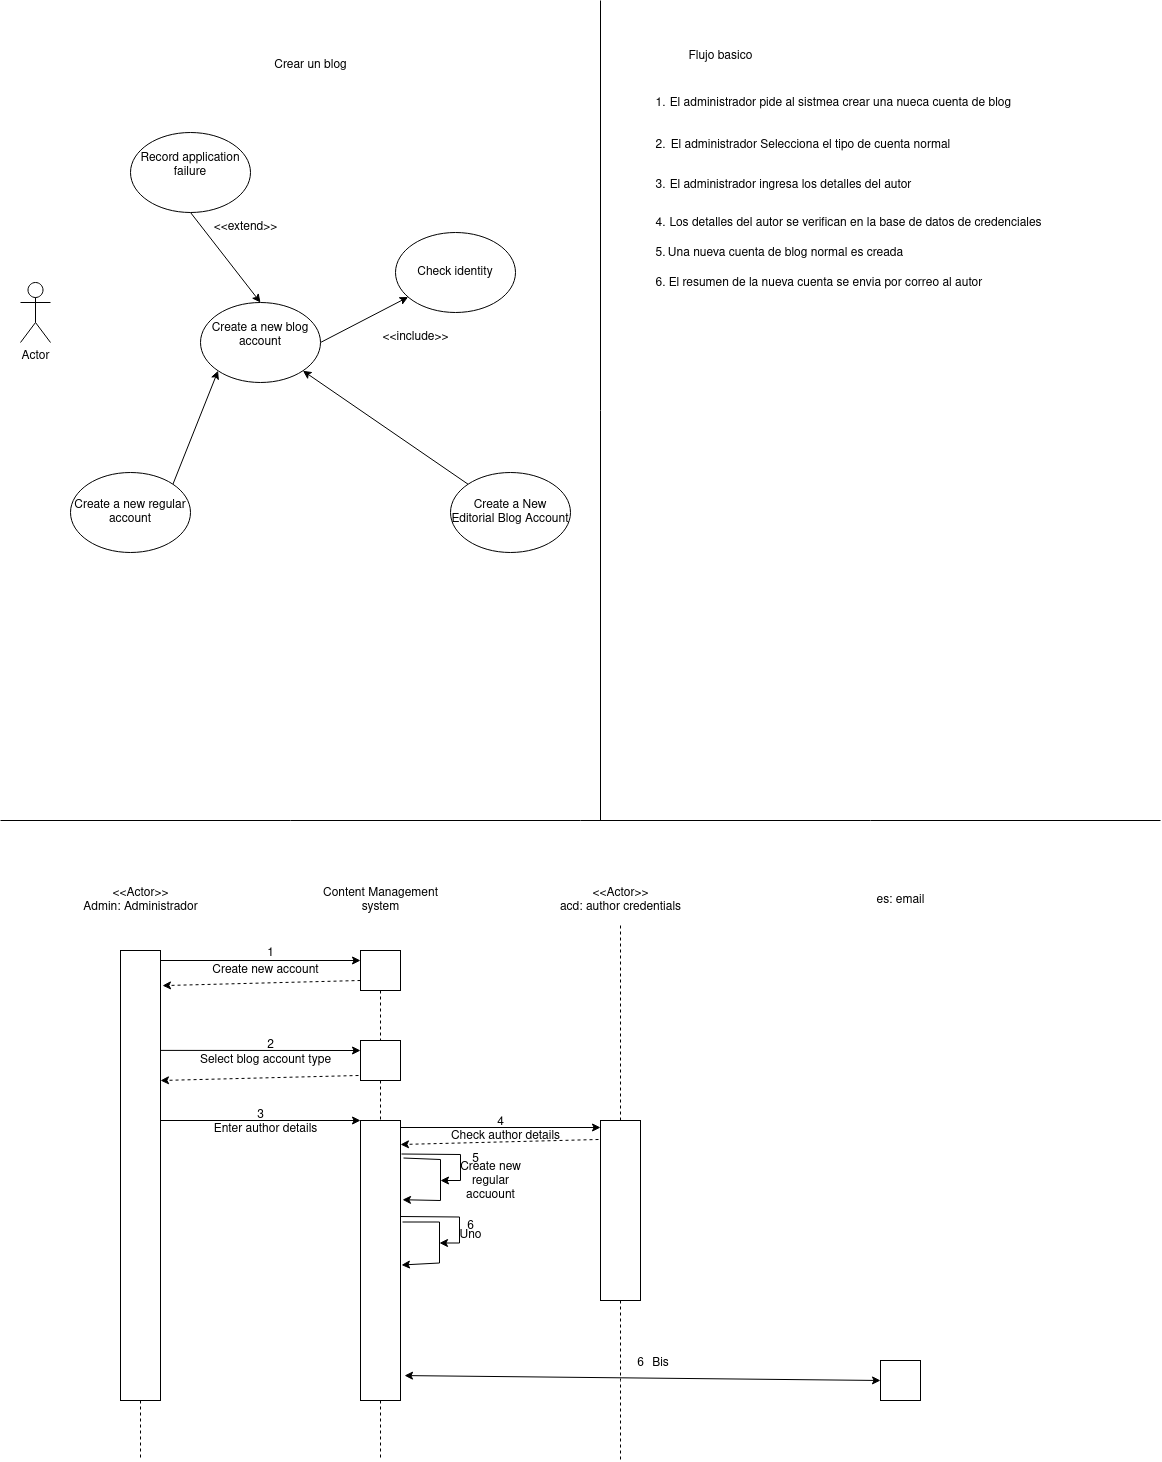

The diagram above was exported from draw.io. Its source (the exported page's mxGraphModel, read from the mxfile embedded in the PNG):
<mxGraphModel dx="1434" dy="795" grid="1" gridSize="10" guides="1" tooltips="1" connect="1" arrows="1" fold="1" page="1" pageScale="1" pageWidth="1169" pageHeight="827" math="0" shadow="0">
  <root>
    <mxCell id="0" />
    <mxCell id="1" parent="0" />
    <mxCell id="5_dwMLfKWwLBRkEVjKkB-5" value="Actor" style="shape=umlActor;verticalLabelPosition=bottom;verticalAlign=top;html=1;outlineConnect=0;" parent="1" vertex="1">
      <mxGeometry x="20" y="282" width="30" height="60" as="geometry" />
    </mxCell>
    <mxCell id="5_dwMLfKWwLBRkEVjKkB-8" style="rounded=0;orthogonalLoop=1;jettySize=auto;html=1;exitX=0.5;exitY=1;exitDx=0;exitDy=0;entryX=0.5;entryY=0;entryDx=0;entryDy=0;" parent="1" source="5_dwMLfKWwLBRkEVjKkB-6" target="5_dwMLfKWwLBRkEVjKkB-7" edge="1">
      <mxGeometry relative="1" as="geometry" />
    </mxCell>
    <mxCell id="5_dwMLfKWwLBRkEVjKkB-6" value="&lt;div&gt;Record application failure&lt;/div&gt;&lt;div&gt;&lt;br&gt;&lt;/div&gt;" style="ellipse;whiteSpace=wrap;html=1;" parent="1" vertex="1">
      <mxGeometry x="130" y="132" width="120" height="80" as="geometry" />
    </mxCell>
    <mxCell id="5_dwMLfKWwLBRkEVjKkB-11" style="rounded=0;orthogonalLoop=1;jettySize=auto;html=1;exitX=1;exitY=0.5;exitDx=0;exitDy=0;" parent="1" source="5_dwMLfKWwLBRkEVjKkB-7" target="5_dwMLfKWwLBRkEVjKkB-10" edge="1">
      <mxGeometry relative="1" as="geometry" />
    </mxCell>
    <mxCell id="5_dwMLfKWwLBRkEVjKkB-7" value="&lt;div&gt;Create a new blog account&lt;/div&gt;&lt;div&gt;&lt;br&gt;&lt;/div&gt;" style="ellipse;whiteSpace=wrap;html=1;" parent="1" vertex="1">
      <mxGeometry x="200" y="302" width="120" height="80" as="geometry" />
    </mxCell>
    <mxCell id="5_dwMLfKWwLBRkEVjKkB-9" value="&lt;div&gt;&amp;lt;&amp;lt;extend&amp;gt;&amp;gt;&lt;/div&gt;" style="text;html=1;align=center;verticalAlign=middle;resizable=0;points=[];autosize=1;strokeColor=none;fillColor=none;" parent="1" vertex="1">
      <mxGeometry x="200" y="212" width="90" height="30" as="geometry" />
    </mxCell>
    <mxCell id="5_dwMLfKWwLBRkEVjKkB-10" value="&lt;div&gt;Check identity&lt;/div&gt;" style="ellipse;whiteSpace=wrap;html=1;" parent="1" vertex="1">
      <mxGeometry x="395" y="232" width="120" height="80" as="geometry" />
    </mxCell>
    <mxCell id="5_dwMLfKWwLBRkEVjKkB-12" value="&amp;lt;&amp;lt;include&amp;gt;&amp;gt;" style="text;html=1;align=center;verticalAlign=middle;resizable=0;points=[];autosize=1;strokeColor=none;fillColor=none;" parent="1" vertex="1">
      <mxGeometry x="370" y="322" width="90" height="30" as="geometry" />
    </mxCell>
    <mxCell id="5_dwMLfKWwLBRkEVjKkB-13" value="&lt;div&gt;Crear un blog&lt;/div&gt;" style="text;html=1;align=center;verticalAlign=middle;resizable=0;points=[];autosize=1;strokeColor=none;fillColor=none;" parent="1" vertex="1">
      <mxGeometry x="260" y="50" width="100" height="30" as="geometry" />
    </mxCell>
    <mxCell id="5_dwMLfKWwLBRkEVjKkB-17" style="rounded=0;orthogonalLoop=1;jettySize=auto;html=1;exitX=1;exitY=0;exitDx=0;exitDy=0;entryX=0;entryY=1;entryDx=0;entryDy=0;" parent="1" source="5_dwMLfKWwLBRkEVjKkB-14" target="5_dwMLfKWwLBRkEVjKkB-7" edge="1">
      <mxGeometry relative="1" as="geometry" />
    </mxCell>
    <mxCell id="5_dwMLfKWwLBRkEVjKkB-14" value="Create a new regular account" style="ellipse;whiteSpace=wrap;html=1;" parent="1" vertex="1">
      <mxGeometry x="70" y="472" width="120" height="80" as="geometry" />
    </mxCell>
    <mxCell id="5_dwMLfKWwLBRkEVjKkB-18" style="rounded=0;orthogonalLoop=1;jettySize=auto;html=1;exitX=0;exitY=0;exitDx=0;exitDy=0;entryX=1;entryY=1;entryDx=0;entryDy=0;startArrow=none;startFill=0;" parent="1" source="5_dwMLfKWwLBRkEVjKkB-15" target="5_dwMLfKWwLBRkEVjKkB-7" edge="1">
      <mxGeometry relative="1" as="geometry" />
    </mxCell>
    <mxCell id="5_dwMLfKWwLBRkEVjKkB-15" value="Create a New Editorial Blog Account" style="ellipse;whiteSpace=wrap;html=1;" parent="1" vertex="1">
      <mxGeometry x="450" y="472" width="120" height="80" as="geometry" />
    </mxCell>
    <mxCell id="5_dwMLfKWwLBRkEVjKkB-20" value="" style="endArrow=none;html=1;rounded=0;" parent="1" edge="1">
      <mxGeometry width="50" height="50" relative="1" as="geometry">
        <mxPoint x="600" y="820" as="sourcePoint" />
        <mxPoint x="600" as="targetPoint" />
      </mxGeometry>
    </mxCell>
    <mxCell id="5_dwMLfKWwLBRkEVjKkB-21" value="&lt;div&gt;Flujo basico&lt;/div&gt;&lt;div&gt;&lt;br&gt;&lt;/div&gt;" style="text;html=1;align=center;verticalAlign=middle;resizable=0;points=[];autosize=1;strokeColor=none;fillColor=none;" parent="1" vertex="1">
      <mxGeometry x="675" y="43" width="90" height="40" as="geometry" />
    </mxCell>
    <mxCell id="5_dwMLfKWwLBRkEVjKkB-22" value="1." style="text;html=1;align=center;verticalAlign=middle;resizable=0;points=[];autosize=1;strokeColor=none;fillColor=none;" parent="1" vertex="1">
      <mxGeometry x="645" y="88" width="30" height="30" as="geometry" />
    </mxCell>
    <mxCell id="5_dwMLfKWwLBRkEVjKkB-23" value="El administrador pide al sistmea crear una nueca cuenta de blog" style="text;html=1;align=center;verticalAlign=middle;resizable=0;points=[];autosize=1;strokeColor=none;fillColor=none;" parent="1" vertex="1">
      <mxGeometry x="660" y="88" width="360" height="30" as="geometry" />
    </mxCell>
    <mxCell id="5_dwMLfKWwLBRkEVjKkB-24" value="2." style="text;html=1;align=center;verticalAlign=middle;resizable=0;points=[];autosize=1;strokeColor=none;fillColor=none;" parent="1" vertex="1">
      <mxGeometry x="645" y="130" width="30" height="30" as="geometry" />
    </mxCell>
    <mxCell id="5_dwMLfKWwLBRkEVjKkB-25" value="El administrador Selecciona el tipo de cuenta normal" style="text;html=1;align=center;verticalAlign=middle;resizable=0;points=[];autosize=1;strokeColor=none;fillColor=none;" parent="1" vertex="1">
      <mxGeometry x="660" y="130" width="300" height="30" as="geometry" />
    </mxCell>
    <mxCell id="5_dwMLfKWwLBRkEVjKkB-26" value="3." style="text;html=1;align=center;verticalAlign=middle;resizable=0;points=[];autosize=1;strokeColor=none;fillColor=none;" parent="1" vertex="1">
      <mxGeometry x="645" y="170" width="30" height="30" as="geometry" />
    </mxCell>
    <mxCell id="5_dwMLfKWwLBRkEVjKkB-27" value="El administrador ingresa los detalles del autor" style="text;html=1;align=center;verticalAlign=middle;resizable=0;points=[];autosize=1;strokeColor=none;fillColor=none;" parent="1" vertex="1">
      <mxGeometry x="655" y="170" width="270" height="30" as="geometry" />
    </mxCell>
    <mxCell id="5_dwMLfKWwLBRkEVjKkB-28" value="4." style="text;html=1;align=center;verticalAlign=middle;resizable=0;points=[];autosize=1;strokeColor=none;fillColor=none;" parent="1" vertex="1">
      <mxGeometry x="645" y="208" width="30" height="30" as="geometry" />
    </mxCell>
    <mxCell id="5_dwMLfKWwLBRkEVjKkB-29" value="Los detalles del autor se verifican en la base de datos de credenciales" style="text;html=1;align=center;verticalAlign=middle;resizable=0;points=[];autosize=1;strokeColor=none;fillColor=none;" parent="1" vertex="1">
      <mxGeometry x="655" y="208" width="400" height="30" as="geometry" />
    </mxCell>
    <mxCell id="5_dwMLfKWwLBRkEVjKkB-30" value="5." style="text;html=1;align=center;verticalAlign=middle;resizable=0;points=[];autosize=1;strokeColor=none;fillColor=none;" parent="1" vertex="1">
      <mxGeometry x="645" y="238" width="30" height="30" as="geometry" />
    </mxCell>
    <mxCell id="5_dwMLfKWwLBRkEVjKkB-31" value="Una nueva cuenta de blog normal es creada" style="text;html=1;align=center;verticalAlign=middle;resizable=0;points=[];autosize=1;strokeColor=none;fillColor=none;" parent="1" vertex="1">
      <mxGeometry x="655" y="238" width="260" height="30" as="geometry" />
    </mxCell>
    <mxCell id="5_dwMLfKWwLBRkEVjKkB-32" value="6." style="text;html=1;align=center;verticalAlign=middle;resizable=0;points=[];autosize=1;strokeColor=none;fillColor=none;" parent="1" vertex="1">
      <mxGeometry x="645" y="268" width="30" height="30" as="geometry" />
    </mxCell>
    <mxCell id="5_dwMLfKWwLBRkEVjKkB-33" value="El resumen de la nueva cuenta se envia por correo al autor" style="text;html=1;align=center;verticalAlign=middle;resizable=0;points=[];autosize=1;strokeColor=none;fillColor=none;" parent="1" vertex="1">
      <mxGeometry x="655" y="268" width="340" height="30" as="geometry" />
    </mxCell>
    <mxCell id="5_dwMLfKWwLBRkEVjKkB-34" value="&lt;div&gt;&amp;lt;&amp;lt;Actor&amp;gt;&amp;gt;&lt;/div&gt;&lt;div&gt;Admin: Administrador&lt;br&gt;&lt;/div&gt;" style="text;html=1;align=center;verticalAlign=middle;resizable=0;points=[];autosize=1;strokeColor=none;fillColor=none;" parent="1" vertex="1">
      <mxGeometry x="70" y="880" width="140" height="40" as="geometry" />
    </mxCell>
    <mxCell id="FdGcAsH6C01-ovCUifqO-30" style="edgeStyle=orthogonalEdgeStyle;rounded=0;orthogonalLoop=1;jettySize=auto;html=1;exitX=0.5;exitY=1;exitDx=0;exitDy=0;endArrow=none;endFill=0;dashed=1;" edge="1" parent="1" source="5_dwMLfKWwLBRkEVjKkB-35">
      <mxGeometry relative="1" as="geometry">
        <mxPoint x="140" y="1460" as="targetPoint" />
      </mxGeometry>
    </mxCell>
    <mxCell id="5_dwMLfKWwLBRkEVjKkB-35" value="" style="rounded=0;whiteSpace=wrap;html=1;" parent="1" vertex="1">
      <mxGeometry x="120" y="950" width="40" height="450" as="geometry" />
    </mxCell>
    <mxCell id="5_dwMLfKWwLBRkEVjKkB-36" value="" style="endArrow=none;html=1;rounded=0;" parent="1" edge="1">
      <mxGeometry width="50" height="50" relative="1" as="geometry">
        <mxPoint y="820" as="sourcePoint" />
        <mxPoint x="1160" y="820" as="targetPoint" />
      </mxGeometry>
    </mxCell>
    <mxCell id="5_dwMLfKWwLBRkEVjKkB-53" value="&lt;div&gt;Content Management&lt;/div&gt;&lt;div&gt;system&lt;br&gt;&lt;/div&gt;" style="text;html=1;align=center;verticalAlign=middle;resizable=0;points=[];autosize=1;strokeColor=none;fillColor=none;" parent="1" vertex="1">
      <mxGeometry x="310" y="880" width="140" height="40" as="geometry" />
    </mxCell>
    <mxCell id="FdGcAsH6C01-ovCUifqO-35" style="edgeStyle=orthogonalEdgeStyle;rounded=0;orthogonalLoop=1;jettySize=auto;html=1;exitX=0.5;exitY=1;exitDx=0;exitDy=0;entryX=0.5;entryY=0;entryDx=0;entryDy=0;endArrow=none;endFill=0;dashed=1;" edge="1" parent="1" source="5_dwMLfKWwLBRkEVjKkB-54" target="5_dwMLfKWwLBRkEVjKkB-58">
      <mxGeometry relative="1" as="geometry" />
    </mxCell>
    <mxCell id="5_dwMLfKWwLBRkEVjKkB-54" value="" style="rounded=0;whiteSpace=wrap;html=1;" parent="1" vertex="1">
      <mxGeometry x="360" y="950" width="40" height="40" as="geometry" />
    </mxCell>
    <mxCell id="5_dwMLfKWwLBRkEVjKkB-55" value="" style="edgeStyle=none;orthogonalLoop=1;jettySize=auto;html=1;rounded=0;entryX=0;entryY=0.25;entryDx=0;entryDy=0;" parent="1" target="5_dwMLfKWwLBRkEVjKkB-54" edge="1">
      <mxGeometry width="80" relative="1" as="geometry">
        <mxPoint x="160" y="960" as="sourcePoint" />
        <mxPoint x="240" y="960" as="targetPoint" />
        <Array as="points" />
      </mxGeometry>
    </mxCell>
    <mxCell id="5_dwMLfKWwLBRkEVjKkB-56" value="1" style="text;html=1;align=center;verticalAlign=middle;resizable=0;points=[];autosize=1;strokeColor=none;fillColor=none;" parent="1" vertex="1">
      <mxGeometry x="255" y="938" width="30" height="30" as="geometry" />
    </mxCell>
    <mxCell id="5_dwMLfKWwLBRkEVjKkB-57" value="Create new account" style="text;html=1;align=center;verticalAlign=middle;resizable=0;points=[];autosize=1;strokeColor=none;fillColor=none;" parent="1" vertex="1">
      <mxGeometry x="200" y="955" width="130" height="30" as="geometry" />
    </mxCell>
    <mxCell id="FdGcAsH6C01-ovCUifqO-34" style="edgeStyle=orthogonalEdgeStyle;rounded=0;orthogonalLoop=1;jettySize=auto;html=1;exitX=0.5;exitY=1;exitDx=0;exitDy=0;entryX=0.5;entryY=0;entryDx=0;entryDy=0;endArrow=none;endFill=0;dashed=1;" edge="1" parent="1" source="5_dwMLfKWwLBRkEVjKkB-58" target="FdGcAsH6C01-ovCUifqO-1">
      <mxGeometry relative="1" as="geometry" />
    </mxCell>
    <mxCell id="5_dwMLfKWwLBRkEVjKkB-58" value="" style="rounded=0;whiteSpace=wrap;html=1;" parent="1" vertex="1">
      <mxGeometry x="360" y="1040" width="40" height="40" as="geometry" />
    </mxCell>
    <mxCell id="5_dwMLfKWwLBRkEVjKkB-59" value="" style="edgeStyle=none;orthogonalLoop=1;jettySize=auto;html=1;rounded=0;dashed=1;entryX=1.05;entryY=0.078;entryDx=0;entryDy=0;entryPerimeter=0;exitX=0;exitY=0.75;exitDx=0;exitDy=0;" parent="1" source="5_dwMLfKWwLBRkEVjKkB-54" target="5_dwMLfKWwLBRkEVjKkB-35" edge="1">
      <mxGeometry width="80" relative="1" as="geometry">
        <mxPoint x="330" y="980" as="sourcePoint" />
        <mxPoint x="190" y="980" as="targetPoint" />
        <Array as="points" />
      </mxGeometry>
    </mxCell>
    <mxCell id="5_dwMLfKWwLBRkEVjKkB-61" value="" style="edgeStyle=none;orthogonalLoop=1;jettySize=auto;html=1;rounded=0;exitX=1;exitY=0.222;exitDx=0;exitDy=0;exitPerimeter=0;entryX=0;entryY=0.25;entryDx=0;entryDy=0;" parent="1" source="5_dwMLfKWwLBRkEVjKkB-35" target="5_dwMLfKWwLBRkEVjKkB-58" edge="1">
      <mxGeometry width="80" relative="1" as="geometry">
        <mxPoint x="200" y="1050" as="sourcePoint" />
        <mxPoint x="280" y="1050" as="targetPoint" />
        <Array as="points" />
      </mxGeometry>
    </mxCell>
    <mxCell id="5_dwMLfKWwLBRkEVjKkB-62" value="2" style="text;html=1;align=center;verticalAlign=middle;resizable=0;points=[];autosize=1;strokeColor=none;fillColor=none;" parent="1" vertex="1">
      <mxGeometry x="255" y="1030" width="30" height="30" as="geometry" />
    </mxCell>
    <mxCell id="5_dwMLfKWwLBRkEVjKkB-63" value="Select blog account type" style="text;html=1;align=center;verticalAlign=middle;resizable=0;points=[];autosize=1;strokeColor=none;fillColor=none;" parent="1" vertex="1">
      <mxGeometry x="190" y="1045" width="150" height="30" as="geometry" />
    </mxCell>
    <mxCell id="5_dwMLfKWwLBRkEVjKkB-64" value="" style="edgeStyle=none;orthogonalLoop=1;jettySize=auto;html=1;rounded=0;dashed=1;entryX=1.05;entryY=0.078;entryDx=0;entryDy=0;entryPerimeter=0;exitX=0;exitY=0.75;exitDx=0;exitDy=0;" parent="1" edge="1">
      <mxGeometry width="80" relative="1" as="geometry">
        <mxPoint x="358" y="1075" as="sourcePoint" />
        <mxPoint x="160" y="1080" as="targetPoint" />
        <Array as="points" />
      </mxGeometry>
    </mxCell>
    <mxCell id="FdGcAsH6C01-ovCUifqO-31" style="edgeStyle=orthogonalEdgeStyle;rounded=0;orthogonalLoop=1;jettySize=auto;html=1;exitX=0.5;exitY=1;exitDx=0;exitDy=0;endArrow=none;endFill=0;dashed=1;" edge="1" parent="1" source="FdGcAsH6C01-ovCUifqO-1">
      <mxGeometry relative="1" as="geometry">
        <mxPoint x="380" y="1460" as="targetPoint" />
      </mxGeometry>
    </mxCell>
    <mxCell id="FdGcAsH6C01-ovCUifqO-1" value="" style="rounded=0;whiteSpace=wrap;html=1;" vertex="1" parent="1">
      <mxGeometry x="360" y="1120" width="40" height="280" as="geometry" />
    </mxCell>
    <mxCell id="FdGcAsH6C01-ovCUifqO-3" value="" style="edgeStyle=none;orthogonalLoop=1;jettySize=auto;html=1;rounded=0;exitX=1;exitY=0.222;exitDx=0;exitDy=0;exitPerimeter=0;entryX=0;entryY=0.25;entryDx=0;entryDy=0;" edge="1" parent="1">
      <mxGeometry width="80" relative="1" as="geometry">
        <mxPoint x="160" y="1120" as="sourcePoint" />
        <mxPoint x="360" y="1120" as="targetPoint" />
        <Array as="points" />
      </mxGeometry>
    </mxCell>
    <mxCell id="FdGcAsH6C01-ovCUifqO-4" value="3" style="text;html=1;align=center;verticalAlign=middle;resizable=0;points=[];autosize=1;strokeColor=none;fillColor=none;" vertex="1" parent="1">
      <mxGeometry x="245" y="1100" width="30" height="30" as="geometry" />
    </mxCell>
    <mxCell id="FdGcAsH6C01-ovCUifqO-5" value="&lt;div&gt;Enter author details&lt;/div&gt;" style="text;html=1;align=center;verticalAlign=middle;resizable=0;points=[];autosize=1;strokeColor=none;fillColor=none;" vertex="1" parent="1">
      <mxGeometry x="200" y="1114" width="130" height="30" as="geometry" />
    </mxCell>
    <mxCell id="FdGcAsH6C01-ovCUifqO-6" value="&lt;div&gt;&amp;lt;&amp;lt;Actor&amp;gt;&amp;gt;&lt;/div&gt;&lt;div&gt;acd: author credentials&lt;/div&gt;" style="text;html=1;align=center;verticalAlign=middle;resizable=0;points=[];autosize=1;strokeColor=none;fillColor=none;" vertex="1" parent="1">
      <mxGeometry x="550" y="880" width="140" height="40" as="geometry" />
    </mxCell>
    <mxCell id="FdGcAsH6C01-ovCUifqO-32" style="edgeStyle=orthogonalEdgeStyle;rounded=0;orthogonalLoop=1;jettySize=auto;html=1;exitX=0.5;exitY=1;exitDx=0;exitDy=0;endArrow=none;endFill=0;dashed=1;" edge="1" parent="1" source="FdGcAsH6C01-ovCUifqO-7">
      <mxGeometry relative="1" as="geometry">
        <mxPoint x="620" y="1460" as="targetPoint" />
      </mxGeometry>
    </mxCell>
    <mxCell id="FdGcAsH6C01-ovCUifqO-7" value="" style="rounded=0;whiteSpace=wrap;html=1;" vertex="1" parent="1">
      <mxGeometry x="600" y="1120" width="40" height="180" as="geometry" />
    </mxCell>
    <mxCell id="FdGcAsH6C01-ovCUifqO-9" value="" style="edgeStyle=none;orthogonalLoop=1;jettySize=auto;html=1;rounded=0;exitX=1;exitY=0.222;exitDx=0;exitDy=0;exitPerimeter=0;entryX=0;entryY=0.25;entryDx=0;entryDy=0;" edge="1" parent="1">
      <mxGeometry width="80" relative="1" as="geometry">
        <mxPoint x="400" y="1127" as="sourcePoint" />
        <mxPoint x="600" y="1127" as="targetPoint" />
        <Array as="points" />
      </mxGeometry>
    </mxCell>
    <mxCell id="FdGcAsH6C01-ovCUifqO-10" value="&lt;div&gt;4&lt;/div&gt;" style="text;html=1;align=center;verticalAlign=middle;resizable=0;points=[];autosize=1;strokeColor=none;fillColor=none;" vertex="1" parent="1">
      <mxGeometry x="485" y="1107" width="30" height="30" as="geometry" />
    </mxCell>
    <mxCell id="FdGcAsH6C01-ovCUifqO-11" value="&lt;div&gt;Check author details&lt;/div&gt;" style="text;html=1;align=center;verticalAlign=middle;resizable=0;points=[];autosize=1;strokeColor=none;fillColor=none;" vertex="1" parent="1">
      <mxGeometry x="440" y="1121" width="130" height="30" as="geometry" />
    </mxCell>
    <mxCell id="FdGcAsH6C01-ovCUifqO-12" value="" style="edgeStyle=none;orthogonalLoop=1;jettySize=auto;html=1;rounded=0;dashed=1;entryX=1.05;entryY=0.078;entryDx=0;entryDy=0;entryPerimeter=0;exitX=0;exitY=0.75;exitDx=0;exitDy=0;" edge="1" parent="1">
      <mxGeometry width="80" relative="1" as="geometry">
        <mxPoint x="598" y="1139" as="sourcePoint" />
        <mxPoint x="400" y="1144" as="targetPoint" />
        <Array as="points" />
      </mxGeometry>
    </mxCell>
    <mxCell id="FdGcAsH6C01-ovCUifqO-14" value="" style="endArrow=classic;html=1;rounded=0;exitX=1.075;exitY=0.134;exitDx=0;exitDy=0;exitPerimeter=0;entryX=1.05;entryY=0.283;entryDx=0;entryDy=0;entryPerimeter=0;" edge="1" parent="1" source="FdGcAsH6C01-ovCUifqO-1" target="FdGcAsH6C01-ovCUifqO-1">
      <mxGeometry width="50" height="50" relative="1" as="geometry">
        <mxPoint x="470" y="1310" as="sourcePoint" />
        <mxPoint x="510" y="1310" as="targetPoint" />
        <Array as="points">
          <mxPoint x="440" y="1159" />
          <mxPoint x="440" y="1200" />
        </Array>
      </mxGeometry>
    </mxCell>
    <mxCell id="FdGcAsH6C01-ovCUifqO-16" value="" style="endArrow=classic;html=1;rounded=0;exitX=1.075;exitY=0.134;exitDx=0;exitDy=0;exitPerimeter=0;" edge="1" parent="1">
      <mxGeometry width="50" height="50" relative="1" as="geometry">
        <mxPoint x="401" y="1153.5" as="sourcePoint" />
        <mxPoint x="440" y="1180" as="targetPoint" />
        <Array as="points">
          <mxPoint x="460" y="1154" />
          <mxPoint x="460" y="1180" />
        </Array>
      </mxGeometry>
    </mxCell>
    <mxCell id="FdGcAsH6C01-ovCUifqO-17" value="" style="endArrow=classic;html=1;rounded=0;exitX=1.075;exitY=0.134;exitDx=0;exitDy=0;exitPerimeter=0;entryX=1.05;entryY=0.283;entryDx=0;entryDy=0;entryPerimeter=0;" edge="1" parent="1">
      <mxGeometry width="50" height="50" relative="1" as="geometry">
        <mxPoint x="402" y="1221.5" as="sourcePoint" />
        <mxPoint x="401" y="1264.5" as="targetPoint" />
        <Array as="points">
          <mxPoint x="439" y="1221.5" />
          <mxPoint x="439" y="1262.5" />
        </Array>
      </mxGeometry>
    </mxCell>
    <mxCell id="FdGcAsH6C01-ovCUifqO-18" value="" style="endArrow=classic;html=1;rounded=0;exitX=1.075;exitY=0.134;exitDx=0;exitDy=0;exitPerimeter=0;" edge="1" parent="1">
      <mxGeometry width="50" height="50" relative="1" as="geometry">
        <mxPoint x="400" y="1216" as="sourcePoint" />
        <mxPoint x="439" y="1242.5" as="targetPoint" />
        <Array as="points">
          <mxPoint x="459" y="1216.5" />
          <mxPoint x="459" y="1242.5" />
        </Array>
      </mxGeometry>
    </mxCell>
    <mxCell id="FdGcAsH6C01-ovCUifqO-19" value="5" style="text;html=1;align=center;verticalAlign=middle;resizable=0;points=[];autosize=1;strokeColor=none;fillColor=none;" vertex="1" parent="1">
      <mxGeometry x="460" y="1144" width="30" height="30" as="geometry" />
    </mxCell>
    <mxCell id="FdGcAsH6C01-ovCUifqO-21" value="&lt;div&gt;Create new&lt;/div&gt;&lt;div&gt;regular&lt;/div&gt;&lt;div&gt;accuount&lt;br&gt;&lt;/div&gt;" style="text;html=1;align=center;verticalAlign=middle;resizable=0;points=[];autosize=1;strokeColor=none;fillColor=none;" vertex="1" parent="1">
      <mxGeometry x="450" y="1151" width="80" height="60" as="geometry" />
    </mxCell>
    <mxCell id="FdGcAsH6C01-ovCUifqO-22" value="6" style="text;html=1;align=center;verticalAlign=middle;resizable=0;points=[];autosize=1;strokeColor=none;fillColor=none;" vertex="1" parent="1">
      <mxGeometry x="455" y="1211" width="30" height="30" as="geometry" />
    </mxCell>
    <mxCell id="FdGcAsH6C01-ovCUifqO-23" value="Uno" style="text;html=1;align=center;verticalAlign=middle;resizable=0;points=[];autosize=1;strokeColor=none;fillColor=none;" vertex="1" parent="1">
      <mxGeometry x="445" y="1220" width="50" height="30" as="geometry" />
    </mxCell>
    <mxCell id="FdGcAsH6C01-ovCUifqO-24" value="&lt;div&gt;es: email&lt;/div&gt;" style="text;html=1;align=center;verticalAlign=middle;resizable=0;points=[];autosize=1;strokeColor=none;fillColor=none;" vertex="1" parent="1">
      <mxGeometry x="865" y="885" width="70" height="30" as="geometry" />
    </mxCell>
    <mxCell id="FdGcAsH6C01-ovCUifqO-25" value="" style="rounded=0;whiteSpace=wrap;html=1;" vertex="1" parent="1">
      <mxGeometry x="880" y="1360" width="40" height="40" as="geometry" />
    </mxCell>
    <mxCell id="FdGcAsH6C01-ovCUifqO-26" style="rounded=0;orthogonalLoop=1;jettySize=auto;html=1;exitX=0;exitY=0.5;exitDx=0;exitDy=0;entryX=1.1;entryY=0.911;entryDx=0;entryDy=0;entryPerimeter=0;endArrow=classic;endFill=1;startArrow=classic;startFill=1;" edge="1" parent="1" source="FdGcAsH6C01-ovCUifqO-25" target="FdGcAsH6C01-ovCUifqO-1">
      <mxGeometry relative="1" as="geometry" />
    </mxCell>
    <mxCell id="FdGcAsH6C01-ovCUifqO-27" value="6" style="text;html=1;align=center;verticalAlign=middle;resizable=0;points=[];autosize=1;strokeColor=none;fillColor=none;" vertex="1" parent="1">
      <mxGeometry x="625" y="1348" width="30" height="30" as="geometry" />
    </mxCell>
    <mxCell id="FdGcAsH6C01-ovCUifqO-28" value="Bis" style="text;html=1;align=center;verticalAlign=middle;resizable=0;points=[];autosize=1;strokeColor=none;fillColor=none;" vertex="1" parent="1">
      <mxGeometry x="640" y="1348" width="40" height="30" as="geometry" />
    </mxCell>
    <mxCell id="FdGcAsH6C01-ovCUifqO-33" style="edgeStyle=orthogonalEdgeStyle;rounded=0;orthogonalLoop=1;jettySize=auto;html=1;exitX=0.5;exitY=0;exitDx=0;exitDy=0;entryX=0.5;entryY=1.075;entryDx=0;entryDy=0;entryPerimeter=0;endArrow=none;endFill=0;dashed=1;" edge="1" parent="1" source="FdGcAsH6C01-ovCUifqO-7" target="FdGcAsH6C01-ovCUifqO-6">
      <mxGeometry relative="1" as="geometry" />
    </mxCell>
  </root>
</mxGraphModel>